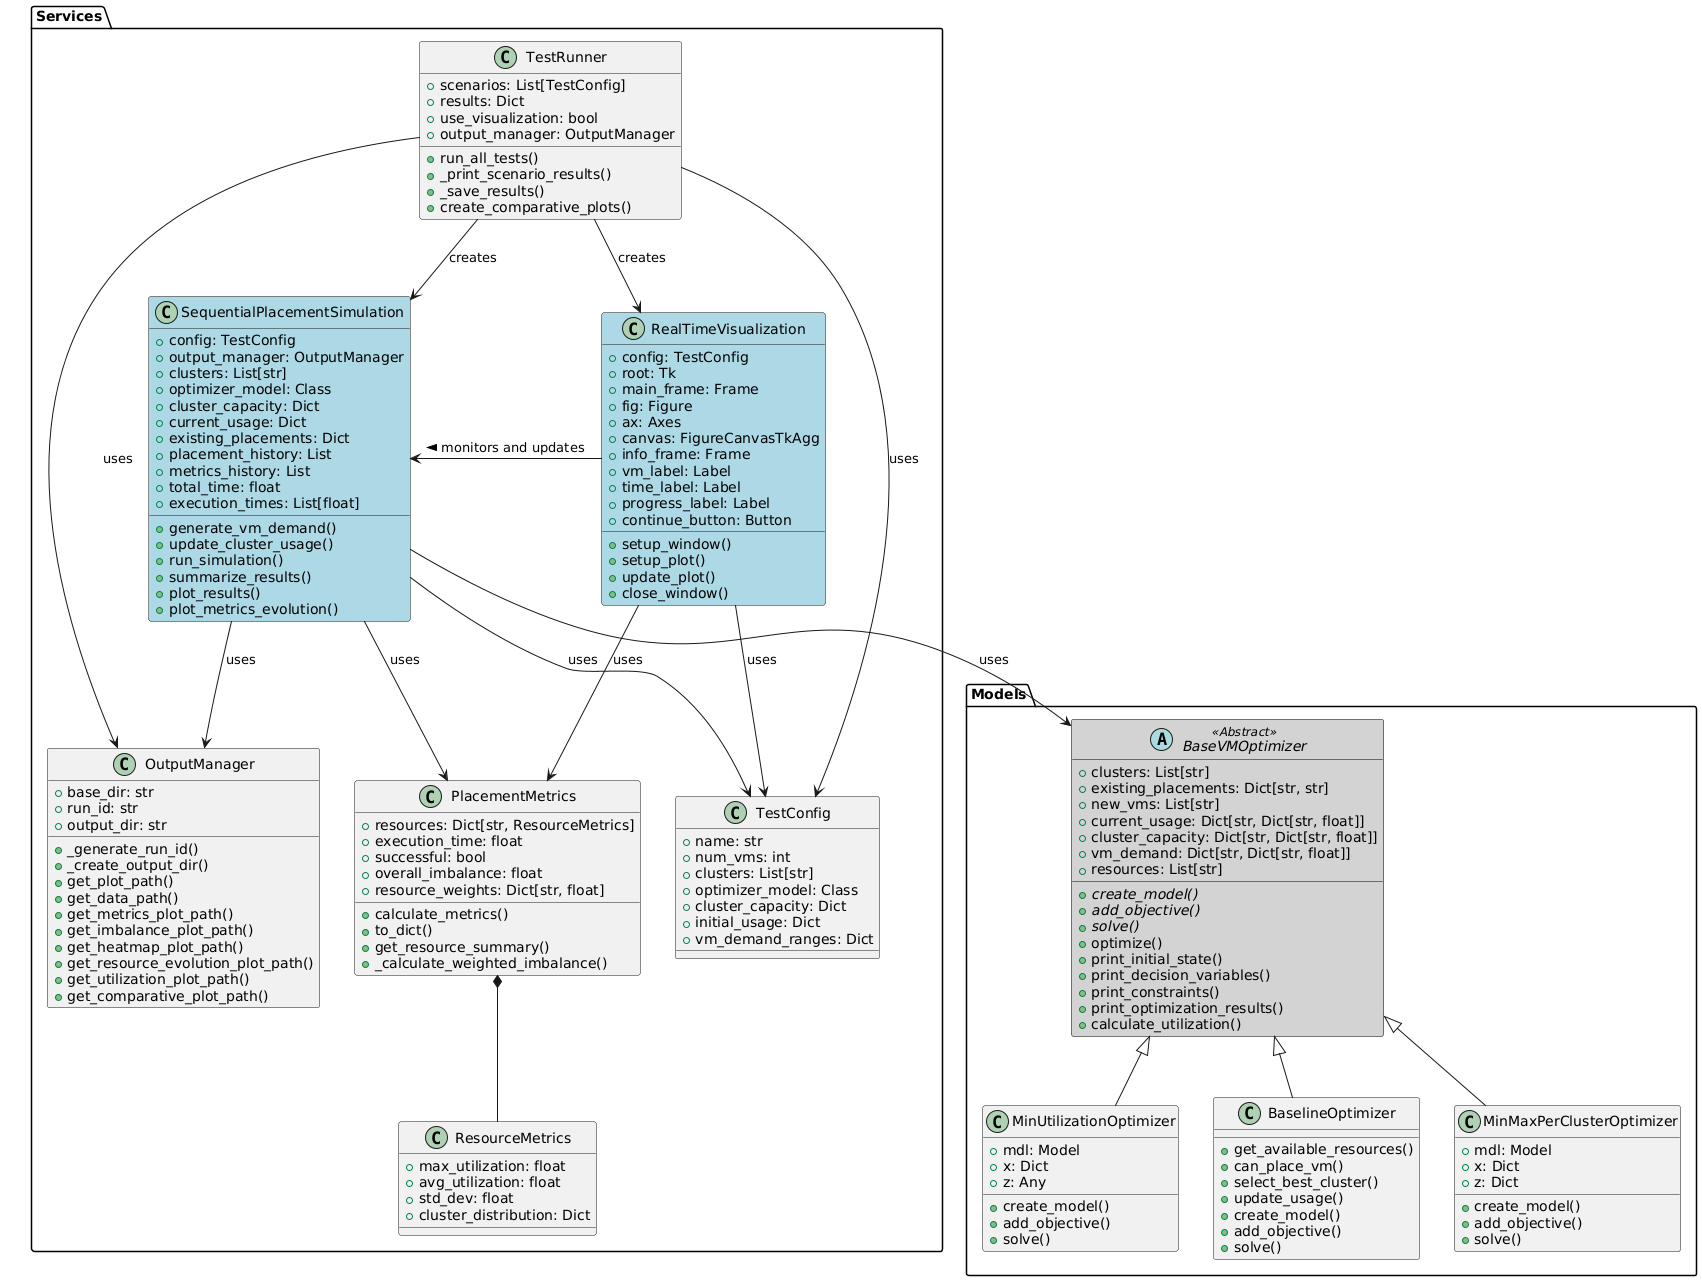

The diagram above was rendered by PlantUML. Its source (embedded in the PNG):
@startuml
skinparam class {
    BackgroundColor<<Abstract>> LightGray
    BorderColor<<Abstract>> Black
}

package "Models" {
    abstract class BaseVMOptimizer <<Abstract>> {
        + clusters: List[str]
        + existing_placements: Dict[str, str]
        + new_vms: List[str]
        + current_usage: Dict[str, Dict[str, float]]
        + cluster_capacity: Dict[str, Dict[str, float]]
        + vm_demand: Dict[str, Dict[str, float]]
        + resources: List[str]
        __
        + {abstract} create_model()
        + {abstract} add_objective()
        + {abstract} solve()
        + optimize()
        + print_initial_state()
        + print_decision_variables()
        + print_constraints()
        + print_optimization_results()
        + calculate_utilization()
    }

    class MinUtilizationOptimizer {
        + mdl: Model
        + x: Dict
        + z: Any
        __
        + create_model()
        + add_objective()
        + solve()
    }

    class BaselineOptimizer {
        + get_available_resources()
        + can_place_vm()
        + select_best_cluster()
        + update_usage()
        + create_model()
        + add_objective()
        + solve()
    }

    class MinMaxPerClusterOptimizer {
        + mdl: Model
        + x: Dict
        + z: Dict
        __
        + create_model()
        + add_objective()
        + solve()
    }
}

package "Services" {
    class OutputManager {
        + base_dir: str
        + run_id: str
        + output_dir: str
        __
        + _generate_run_id()
        + _create_output_dir()
        + get_plot_path()
        + get_data_path()
        + get_metrics_plot_path()
        + get_imbalance_plot_path()
        + get_heatmap_plot_path()
        + get_resource_evolution_plot_path()
        + get_utilization_plot_path()
        + get_comparative_plot_path()
    }

    together {
        class SequentialPlacementSimulation #lightblue {
            + config: TestConfig
            + output_manager: OutputManager
            + clusters: List[str]
            + optimizer_model: Class
            + cluster_capacity: Dict
            + current_usage: Dict
            + existing_placements: Dict
            + placement_history: List
            + metrics_history: List
            + total_time: float
            + execution_times: List[float]
            __
            + generate_vm_demand()
            + update_cluster_usage()
            + run_simulation()
            + summarize_results()
            + plot_results()
            + plot_metrics_evolution()
        }

        class RealTimeVisualization #lightblue {
            + config: TestConfig
            + root: Tk
            + main_frame: Frame
            + fig: Figure
            + ax: Axes
            + canvas: FigureCanvasTkAgg
            + info_frame: Frame
            + vm_label: Label
            + time_label: Label
            + progress_label: Label
            + continue_button: Button
            __
            + setup_window()
            + setup_plot()
            + update_plot()
            + close_window()
        }
    }

    class PlacementMetrics {
        + resources: Dict[str, ResourceMetrics]
        + execution_time: float
        + successful: bool
        + overall_imbalance: float
        + resource_weights: Dict[str, float]
        __
        + calculate_metrics()
        + to_dict()
        + get_resource_summary()
        + _calculate_weighted_imbalance()
    }

    class ResourceMetrics {
        + max_utilization: float
        + avg_utilization: float
        + std_dev: float
        + cluster_distribution: Dict
    }

    class TestConfig {
        + name: str
        + num_vms: int
        + clusters: List[str]
        + optimizer_model: Class
        + cluster_capacity: Dict
        + initial_usage: Dict
        + vm_demand_ranges: Dict
    }

    class TestRunner {
        + scenarios: List[TestConfig]
        + results: Dict
        + use_visualization: bool
        + output_manager: OutputManager
        __
        + run_all_tests()
        + _print_scenario_results()
        + _save_results()
        + create_comparative_plots()
    }
}

' Hidden relationship for horizontal alignment
SequentialPlacementSimulation -[hidden]right- RealTimeVisualization

' Relationships
BaseVMOptimizer <|-- MinUtilizationOptimizer
BaseVMOptimizer <|-- BaselineOptimizer
BaseVMOptimizer <|-- MinMaxPerClusterOptimizer

TestRunner --> TestConfig: uses
TestRunner --> SequentialPlacementSimulation: creates
TestRunner --> RealTimeVisualization: creates
TestRunner --> OutputManager: uses

SequentialPlacementSimulation --> PlacementMetrics: uses
SequentialPlacementSimulation --> TestConfig: uses
SequentialPlacementSimulation --> BaseVMOptimizer: uses
SequentialPlacementSimulation --> OutputManager: uses

PlacementMetrics *-- ResourceMetrics

RealTimeVisualization --> TestConfig: uses
RealTimeVisualization --> PlacementMetrics: uses
RealTimeVisualization --> SequentialPlacementSimulation: "monitors and updates >"
@enduml